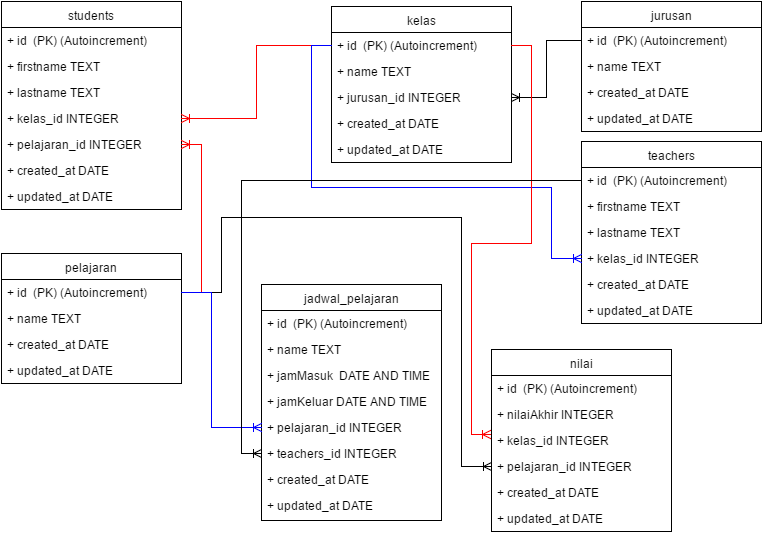

The diagram above was exported from draw.io. Its source (the exported page's mxGraphModel, read from the mxfile embedded in the PNG):
<mxGraphModel dx="872" dy="408" grid="1" gridSize="10" guides="1" tooltips="1" connect="1" arrows="1" fold="1" page="1" pageScale="1" pageWidth="826" pageHeight="1169" background="#ffffff" math="0" shadow="0">
  <root>
    <mxCell id="0" />
    <mxCell id="1" parent="0" />
    <mxCell id="2" value="students" style="swimlane;html=1;fontStyle=0;childLayout=stackLayout;horizontal=1;startSize=26;fillColor=none;horizontalStack=0;resizeParent=1;resizeLast=0;collapsible=1;marginBottom=0;swimlaneFillColor=#ffffff;" vertex="1" parent="1">
      <mxGeometry x="30" y="24" width="180" height="208" as="geometry" />
    </mxCell>
    <mxCell id="3" value="+ id &amp;nbsp;(PK) (Autoincrement)" style="text;html=1;strokeColor=none;fillColor=none;align=left;verticalAlign=top;spacingLeft=4;spacingRight=4;whiteSpace=wrap;overflow=hidden;rotatable=0;points=[[0,0.5],[1,0.5]];portConstraint=eastwest;" vertex="1" parent="2">
      <mxGeometry y="26" width="180" height="26" as="geometry" />
    </mxCell>
    <mxCell id="4" value="+ firstname TEXT" style="text;html=1;strokeColor=none;fillColor=none;align=left;verticalAlign=top;spacingLeft=4;spacingRight=4;whiteSpace=wrap;overflow=hidden;rotatable=0;points=[[0,0.5],[1,0.5]];portConstraint=eastwest;" vertex="1" parent="2">
      <mxGeometry y="52" width="180" height="26" as="geometry" />
    </mxCell>
    <mxCell id="5" value="+ lastname TEXT" style="text;html=1;strokeColor=none;fillColor=none;align=left;verticalAlign=top;spacingLeft=4;spacingRight=4;whiteSpace=wrap;overflow=hidden;rotatable=0;points=[[0,0.5],[1,0.5]];portConstraint=eastwest;" vertex="1" parent="2">
      <mxGeometry y="78" width="180" height="26" as="geometry" />
    </mxCell>
    <mxCell id="6" value="+ kelas_id INTEGER" style="text;html=1;strokeColor=none;fillColor=none;align=left;verticalAlign=top;spacingLeft=4;spacingRight=4;whiteSpace=wrap;overflow=hidden;rotatable=0;points=[[0,0.5],[1,0.5]];portConstraint=eastwest;" vertex="1" parent="2">
      <mxGeometry y="104" width="180" height="26" as="geometry" />
    </mxCell>
    <mxCell id="7" value="+ pelajaran_id INTEGER" style="text;html=1;strokeColor=none;fillColor=none;align=left;verticalAlign=top;spacingLeft=4;spacingRight=4;whiteSpace=wrap;overflow=hidden;rotatable=0;points=[[0,0.5],[1,0.5]];portConstraint=eastwest;" vertex="1" parent="2">
      <mxGeometry y="130" width="180" height="26" as="geometry" />
    </mxCell>
    <mxCell id="8" value="+ created_at DATE" style="text;html=1;strokeColor=none;fillColor=none;align=left;verticalAlign=top;spacingLeft=4;spacingRight=4;whiteSpace=wrap;overflow=hidden;rotatable=0;points=[[0,0.5],[1,0.5]];portConstraint=eastwest;" vertex="1" parent="2">
      <mxGeometry y="156" width="180" height="26" as="geometry" />
    </mxCell>
    <mxCell id="9" value="+ updated_at DATE" style="text;html=1;strokeColor=none;fillColor=none;align=left;verticalAlign=top;spacingLeft=4;spacingRight=4;whiteSpace=wrap;overflow=hidden;rotatable=0;points=[[0,0.5],[1,0.5]];portConstraint=eastwest;" vertex="1" parent="2">
      <mxGeometry y="182" width="180" height="26" as="geometry" />
    </mxCell>
    <mxCell id="10" value="kelas" style="swimlane;html=1;fontStyle=0;childLayout=stackLayout;horizontal=1;startSize=26;fillColor=none;horizontalStack=0;resizeParent=1;resizeLast=0;collapsible=1;marginBottom=0;swimlaneFillColor=#ffffff;" vertex="1" parent="1">
      <mxGeometry x="360" y="29" width="180" height="156" as="geometry" />
    </mxCell>
    <mxCell id="11" value="+ id &amp;nbsp;(PK) (Autoincrement)" style="text;html=1;strokeColor=none;fillColor=none;align=left;verticalAlign=top;spacingLeft=4;spacingRight=4;whiteSpace=wrap;overflow=hidden;rotatable=0;points=[[0,0.5],[1,0.5]];portConstraint=eastwest;" vertex="1" parent="10">
      <mxGeometry y="26" width="180" height="26" as="geometry" />
    </mxCell>
    <mxCell id="12" value="+ name TEXT" style="text;html=1;strokeColor=none;fillColor=none;align=left;verticalAlign=top;spacingLeft=4;spacingRight=4;whiteSpace=wrap;overflow=hidden;rotatable=0;points=[[0,0.5],[1,0.5]];portConstraint=eastwest;" vertex="1" parent="10">
      <mxGeometry y="52" width="180" height="26" as="geometry" />
    </mxCell>
    <mxCell id="13" value="+ jurusan_id INTEGER" style="text;html=1;strokeColor=none;fillColor=none;align=left;verticalAlign=top;spacingLeft=4;spacingRight=4;whiteSpace=wrap;overflow=hidden;rotatable=0;points=[[0,0.5],[1,0.5]];portConstraint=eastwest;" vertex="1" parent="10">
      <mxGeometry y="78" width="180" height="26" as="geometry" />
    </mxCell>
    <mxCell id="16" value="+ created_at DATE" style="text;html=1;strokeColor=none;fillColor=none;align=left;verticalAlign=top;spacingLeft=4;spacingRight=4;whiteSpace=wrap;overflow=hidden;rotatable=0;points=[[0,0.5],[1,0.5]];portConstraint=eastwest;" vertex="1" parent="10">
      <mxGeometry y="104" width="180" height="26" as="geometry" />
    </mxCell>
    <mxCell id="17" value="+ updated_at DATE" style="text;html=1;strokeColor=none;fillColor=none;align=left;verticalAlign=top;spacingLeft=4;spacingRight=4;whiteSpace=wrap;overflow=hidden;rotatable=0;points=[[0,0.5],[1,0.5]];portConstraint=eastwest;" vertex="1" parent="10">
      <mxGeometry y="130" width="180" height="26" as="geometry" />
    </mxCell>
    <mxCell id="18" value="teachers" style="swimlane;html=1;fontStyle=0;childLayout=stackLayout;horizontal=1;startSize=26;fillColor=none;horizontalStack=0;resizeParent=1;resizeLast=0;collapsible=1;marginBottom=0;swimlaneFillColor=#ffffff;" vertex="1" parent="1">
      <mxGeometry x="610" y="164" width="180" height="182" as="geometry" />
    </mxCell>
    <mxCell id="19" value="+ id &amp;nbsp;(PK) (Autoincrement)" style="text;html=1;strokeColor=none;fillColor=none;align=left;verticalAlign=top;spacingLeft=4;spacingRight=4;whiteSpace=wrap;overflow=hidden;rotatable=0;points=[[0,0.5],[1,0.5]];portConstraint=eastwest;" vertex="1" parent="18">
      <mxGeometry y="26" width="180" height="26" as="geometry" />
    </mxCell>
    <mxCell id="25" value="+ firstname TEXT" style="text;html=1;strokeColor=none;fillColor=none;align=left;verticalAlign=top;spacingLeft=4;spacingRight=4;whiteSpace=wrap;overflow=hidden;rotatable=0;points=[[0,0.5],[1,0.5]];portConstraint=eastwest;" vertex="1" parent="18">
      <mxGeometry y="52" width="180" height="26" as="geometry" />
    </mxCell>
    <mxCell id="26" value="+ lastname TEXT" style="text;html=1;strokeColor=none;fillColor=none;align=left;verticalAlign=top;spacingLeft=4;spacingRight=4;whiteSpace=wrap;overflow=hidden;rotatable=0;points=[[0,0.5],[1,0.5]];portConstraint=eastwest;" vertex="1" parent="18">
      <mxGeometry y="78" width="180" height="26" as="geometry" />
    </mxCell>
    <mxCell id="27" value="+ kelas_id INTEGER" style="text;html=1;strokeColor=none;fillColor=none;align=left;verticalAlign=top;spacingLeft=4;spacingRight=4;whiteSpace=wrap;overflow=hidden;rotatable=0;points=[[0,0.5],[1,0.5]];portConstraint=eastwest;" vertex="1" parent="18">
      <mxGeometry y="104" width="180" height="26" as="geometry" />
    </mxCell>
    <mxCell id="28" value="+ created_at DATE" style="text;html=1;strokeColor=none;fillColor=none;align=left;verticalAlign=top;spacingLeft=4;spacingRight=4;whiteSpace=wrap;overflow=hidden;rotatable=0;points=[[0,0.5],[1,0.5]];portConstraint=eastwest;" vertex="1" parent="18">
      <mxGeometry y="130" width="180" height="26" as="geometry" />
    </mxCell>
    <mxCell id="29" value="+ updated_at DATE" style="text;html=1;strokeColor=none;fillColor=none;align=left;verticalAlign=top;spacingLeft=4;spacingRight=4;whiteSpace=wrap;overflow=hidden;rotatable=0;points=[[0,0.5],[1,0.5]];portConstraint=eastwest;" vertex="1" parent="18">
      <mxGeometry y="156" width="180" height="26" as="geometry" />
    </mxCell>
    <mxCell id="58" style="edgeStyle=orthogonalEdgeStyle;rounded=0;html=1;entryX=1;entryY=0.5;startArrow=none;startFill=0;endArrow=ERoneToMany;endFill=0;jettySize=auto;orthogonalLoop=1;exitX=1;exitY=0.5;strokeColor=#FF0000;" edge="1" parent="1" source="35" target="7">
      <mxGeometry relative="1" as="geometry">
        <Array as="points">
          <mxPoint x="230" y="315" />
          <mxPoint x="230" y="167" />
        </Array>
      </mxGeometry>
    </mxCell>
    <mxCell id="34" value="pelajaran" style="swimlane;html=1;fontStyle=0;childLayout=stackLayout;horizontal=1;startSize=26;fillColor=none;horizontalStack=0;resizeParent=1;resizeLast=0;collapsible=1;marginBottom=0;swimlaneFillColor=#ffffff;" vertex="1" parent="1">
      <mxGeometry x="30" y="276" width="180" height="130" as="geometry" />
    </mxCell>
    <mxCell id="35" value="+ id &amp;nbsp;(PK) (Autoincrement)" style="text;html=1;strokeColor=none;fillColor=none;align=left;verticalAlign=top;spacingLeft=4;spacingRight=4;whiteSpace=wrap;overflow=hidden;rotatable=0;points=[[0,0.5],[1,0.5]];portConstraint=eastwest;" vertex="1" parent="34">
      <mxGeometry y="26" width="180" height="26" as="geometry" />
    </mxCell>
    <mxCell id="36" value="+ name TEXT" style="text;html=1;strokeColor=none;fillColor=none;align=left;verticalAlign=top;spacingLeft=4;spacingRight=4;whiteSpace=wrap;overflow=hidden;rotatable=0;points=[[0,0.5],[1,0.5]];portConstraint=eastwest;" vertex="1" parent="34">
      <mxGeometry y="52" width="180" height="26" as="geometry" />
    </mxCell>
    <mxCell id="38" value="+ created_at DATE" style="text;html=1;strokeColor=none;fillColor=none;align=left;verticalAlign=top;spacingLeft=4;spacingRight=4;whiteSpace=wrap;overflow=hidden;rotatable=0;points=[[0,0.5],[1,0.5]];portConstraint=eastwest;" vertex="1" parent="34">
      <mxGeometry y="78" width="180" height="26" as="geometry" />
    </mxCell>
    <mxCell id="39" value="+ updated_at DATE" style="text;html=1;strokeColor=none;fillColor=none;align=left;verticalAlign=top;spacingLeft=4;spacingRight=4;whiteSpace=wrap;overflow=hidden;rotatable=0;points=[[0,0.5],[1,0.5]];portConstraint=eastwest;" vertex="1" parent="34">
      <mxGeometry y="104" width="180" height="26" as="geometry" />
    </mxCell>
    <mxCell id="40" value="nilai" style="swimlane;html=1;fontStyle=0;childLayout=stackLayout;horizontal=1;startSize=26;fillColor=none;horizontalStack=0;resizeParent=1;resizeLast=0;collapsible=1;marginBottom=0;swimlaneFillColor=#ffffff;" vertex="1" parent="1">
      <mxGeometry x="520" y="372" width="180" height="182" as="geometry" />
    </mxCell>
    <mxCell id="41" value="+ id &amp;nbsp;(PK) (Autoincrement)" style="text;html=1;strokeColor=none;fillColor=none;align=left;verticalAlign=top;spacingLeft=4;spacingRight=4;whiteSpace=wrap;overflow=hidden;rotatable=0;points=[[0,0.5],[1,0.5]];portConstraint=eastwest;" vertex="1" parent="40">
      <mxGeometry y="26" width="180" height="26" as="geometry" />
    </mxCell>
    <mxCell id="42" value="+ nilaiAkhir INTEGER" style="text;html=1;strokeColor=none;fillColor=none;align=left;verticalAlign=top;spacingLeft=4;spacingRight=4;whiteSpace=wrap;overflow=hidden;rotatable=0;points=[[0,0.5],[1,0.5]];portConstraint=eastwest;" vertex="1" parent="40">
      <mxGeometry y="52" width="180" height="26" as="geometry" />
    </mxCell>
    <mxCell id="45" value="+ kelas_id INTEGER" style="text;html=1;strokeColor=none;fillColor=none;align=left;verticalAlign=top;spacingLeft=4;spacingRight=4;whiteSpace=wrap;overflow=hidden;rotatable=0;points=[[0,0.5],[1,0.5]];portConstraint=eastwest;" vertex="1" parent="40">
      <mxGeometry y="78" width="180" height="26" as="geometry" />
    </mxCell>
    <mxCell id="46" value="+ pelajaran_id INTEGER" style="text;html=1;strokeColor=none;fillColor=none;align=left;verticalAlign=top;spacingLeft=4;spacingRight=4;whiteSpace=wrap;overflow=hidden;rotatable=0;points=[[0,0.5],[1,0.5]];portConstraint=eastwest;" vertex="1" parent="40">
      <mxGeometry y="104" width="180" height="26" as="geometry" />
    </mxCell>
    <mxCell id="43" value="+ created_at DATE" style="text;html=1;strokeColor=none;fillColor=none;align=left;verticalAlign=top;spacingLeft=4;spacingRight=4;whiteSpace=wrap;overflow=hidden;rotatable=0;points=[[0,0.5],[1,0.5]];portConstraint=eastwest;" vertex="1" parent="40">
      <mxGeometry y="130" width="180" height="26" as="geometry" />
    </mxCell>
    <mxCell id="44" value="+ updated_at DATE" style="text;html=1;strokeColor=none;fillColor=none;align=left;verticalAlign=top;spacingLeft=4;spacingRight=4;whiteSpace=wrap;overflow=hidden;rotatable=0;points=[[0,0.5],[1,0.5]];portConstraint=eastwest;" vertex="1" parent="40">
      <mxGeometry y="156" width="180" height="26" as="geometry" />
    </mxCell>
    <mxCell id="47" value="jadwal_pelajaran" style="swimlane;html=1;fontStyle=0;childLayout=stackLayout;horizontal=1;startSize=26;fillColor=none;horizontalStack=0;resizeParent=1;resizeLast=0;collapsible=1;marginBottom=0;swimlaneFillColor=#ffffff;" vertex="1" parent="1">
      <mxGeometry x="290" y="307" width="180" height="236" as="geometry" />
    </mxCell>
    <mxCell id="48" value="+ id &amp;nbsp;(PK) (Autoincrement)" style="text;html=1;strokeColor=none;fillColor=none;align=left;verticalAlign=top;spacingLeft=4;spacingRight=4;whiteSpace=wrap;overflow=hidden;rotatable=0;points=[[0,0.5],[1,0.5]];portConstraint=eastwest;" vertex="1" parent="47">
      <mxGeometry y="26" width="180" height="26" as="geometry" />
    </mxCell>
    <mxCell id="52" value="+ name TEXT" style="text;html=1;strokeColor=none;fillColor=none;align=left;verticalAlign=top;spacingLeft=4;spacingRight=4;whiteSpace=wrap;overflow=hidden;rotatable=0;points=[[0,0.5],[1,0.5]];portConstraint=eastwest;" vertex="1" parent="47">
      <mxGeometry y="52" width="180" height="26" as="geometry" />
    </mxCell>
    <mxCell id="49" value="+ jamMasuk &amp;nbsp;DATE AND TIME" style="text;html=1;strokeColor=none;fillColor=none;align=left;verticalAlign=top;spacingLeft=4;spacingRight=4;whiteSpace=wrap;overflow=hidden;rotatable=0;points=[[0,0.5],[1,0.5]];portConstraint=eastwest;" vertex="1" parent="47">
      <mxGeometry y="78" width="180" height="26" as="geometry" />
    </mxCell>
    <mxCell id="50" value="+ jamKeluar DATE AND TIME" style="text;html=1;strokeColor=none;fillColor=none;align=left;verticalAlign=top;spacingLeft=4;spacingRight=4;whiteSpace=wrap;overflow=hidden;rotatable=0;points=[[0,0.5],[1,0.5]];portConstraint=eastwest;" vertex="1" parent="47">
      <mxGeometry y="104" width="180" height="26" as="geometry" />
    </mxCell>
    <mxCell id="51" value="+ pelajaran_id INTEGER" style="text;html=1;strokeColor=none;fillColor=none;align=left;verticalAlign=top;spacingLeft=4;spacingRight=4;whiteSpace=wrap;overflow=hidden;rotatable=0;points=[[0,0.5],[1,0.5]];portConstraint=eastwest;" vertex="1" parent="47">
      <mxGeometry y="130" width="180" height="26" as="geometry" />
    </mxCell>
    <mxCell id="53" value="+ teachers_id INTEGER" style="text;html=1;strokeColor=none;fillColor=none;align=left;verticalAlign=top;spacingLeft=4;spacingRight=4;whiteSpace=wrap;overflow=hidden;rotatable=0;points=[[0,0.5],[1,0.5]];portConstraint=eastwest;" vertex="1" parent="47">
      <mxGeometry y="156" width="180" height="26" as="geometry" />
    </mxCell>
    <mxCell id="56" value="+ created_at DATE" style="text;html=1;strokeColor=none;fillColor=none;align=left;verticalAlign=top;spacingLeft=4;spacingRight=4;whiteSpace=wrap;overflow=hidden;rotatable=0;points=[[0,0.5],[1,0.5]];portConstraint=eastwest;" vertex="1" parent="47">
      <mxGeometry y="182" width="180" height="26" as="geometry" />
    </mxCell>
    <mxCell id="57" value="+ updated_at DATE" style="text;html=1;strokeColor=none;fillColor=none;align=left;verticalAlign=top;spacingLeft=4;spacingRight=4;whiteSpace=wrap;overflow=hidden;rotatable=0;points=[[0,0.5],[1,0.5]];portConstraint=eastwest;" vertex="1" parent="47">
      <mxGeometry y="208" width="180" height="26" as="geometry" />
    </mxCell>
    <mxCell id="59" style="edgeStyle=orthogonalEdgeStyle;rounded=0;html=1;entryX=1;entryY=0.5;startArrow=none;startFill=0;endArrow=ERoneToMany;endFill=0;jettySize=auto;orthogonalLoop=1;strokeColor=#FF0000;" edge="1" parent="1" source="11" target="6">
      <mxGeometry relative="1" as="geometry" />
    </mxCell>
    <mxCell id="60" value="jurusan" style="swimlane;html=1;fontStyle=0;childLayout=stackLayout;horizontal=1;startSize=26;fillColor=none;horizontalStack=0;resizeParent=1;resizeLast=0;collapsible=1;marginBottom=0;swimlaneFillColor=#ffffff;" vertex="1" parent="1">
      <mxGeometry x="610" y="24" width="180" height="130" as="geometry" />
    </mxCell>
    <mxCell id="61" value="+ id &amp;nbsp;(PK) (Autoincrement)" style="text;html=1;strokeColor=none;fillColor=none;align=left;verticalAlign=top;spacingLeft=4;spacingRight=4;whiteSpace=wrap;overflow=hidden;rotatable=0;points=[[0,0.5],[1,0.5]];portConstraint=eastwest;" vertex="1" parent="60">
      <mxGeometry y="26" width="180" height="26" as="geometry" />
    </mxCell>
    <mxCell id="62" value="+ name TEXT" style="text;html=1;strokeColor=none;fillColor=none;align=left;verticalAlign=top;spacingLeft=4;spacingRight=4;whiteSpace=wrap;overflow=hidden;rotatable=0;points=[[0,0.5],[1,0.5]];portConstraint=eastwest;" vertex="1" parent="60">
      <mxGeometry y="52" width="180" height="26" as="geometry" />
    </mxCell>
    <mxCell id="65" value="+ created_at DATE" style="text;html=1;strokeColor=none;fillColor=none;align=left;verticalAlign=top;spacingLeft=4;spacingRight=4;whiteSpace=wrap;overflow=hidden;rotatable=0;points=[[0,0.5],[1,0.5]];portConstraint=eastwest;" vertex="1" parent="60">
      <mxGeometry y="78" width="180" height="26" as="geometry" />
    </mxCell>
    <mxCell id="66" value="+ updated_at DATE" style="text;html=1;strokeColor=none;fillColor=none;align=left;verticalAlign=top;spacingLeft=4;spacingRight=4;whiteSpace=wrap;overflow=hidden;rotatable=0;points=[[0,0.5],[1,0.5]];portConstraint=eastwest;" vertex="1" parent="60">
      <mxGeometry y="104" width="180" height="26" as="geometry" />
    </mxCell>
    <mxCell id="67" style="edgeStyle=orthogonalEdgeStyle;rounded=0;html=1;startArrow=none;startFill=0;endArrow=ERoneToMany;endFill=0;jettySize=auto;orthogonalLoop=1;" edge="1" parent="1" source="61" target="13">
      <mxGeometry relative="1" as="geometry" />
    </mxCell>
    <mxCell id="70" style="edgeStyle=orthogonalEdgeStyle;rounded=0;html=1;startArrow=none;startFill=0;endArrow=ERoneToMany;endFill=0;jettySize=auto;orthogonalLoop=1;strokeColor=#0000FF;entryX=0;entryY=0.5;" edge="1" parent="1" source="11" target="27">
      <mxGeometry relative="1" as="geometry">
        <Array as="points">
          <mxPoint x="340" y="68" />
          <mxPoint x="340" y="210" />
          <mxPoint x="580" y="210" />
          <mxPoint x="580" y="281" />
        </Array>
      </mxGeometry>
    </mxCell>
    <mxCell id="71" style="edgeStyle=orthogonalEdgeStyle;rounded=0;html=1;entryX=-0.006;entryY=0.269;entryPerimeter=0;startArrow=none;startFill=0;endArrow=ERoneToMany;endFill=0;jettySize=auto;orthogonalLoop=1;strokeColor=#FF0000;" edge="1" parent="1" source="11" target="45">
      <mxGeometry relative="1" as="geometry" />
    </mxCell>
    <mxCell id="72" style="edgeStyle=orthogonalEdgeStyle;rounded=0;html=1;entryX=0;entryY=0.5;startArrow=none;startFill=0;endArrow=ERoneToMany;endFill=0;jettySize=auto;orthogonalLoop=1;" edge="1" parent="1" source="35" target="46">
      <mxGeometry relative="1" as="geometry">
        <Array as="points">
          <mxPoint x="250" y="315" />
          <mxPoint x="250" y="240" />
          <mxPoint x="490" y="240" />
          <mxPoint x="490" y="489" />
        </Array>
      </mxGeometry>
    </mxCell>
    <mxCell id="73" style="edgeStyle=orthogonalEdgeStyle;rounded=0;html=1;entryX=0;entryY=0.5;startArrow=none;startFill=0;endArrow=ERoneToMany;endFill=0;jettySize=auto;orthogonalLoop=1;strokeColor=#0000FF;" edge="1" parent="1" source="35" target="51">
      <mxGeometry relative="1" as="geometry">
        <Array as="points">
          <mxPoint x="240" y="315" />
          <mxPoint x="240" y="450" />
        </Array>
      </mxGeometry>
    </mxCell>
    <mxCell id="74" style="edgeStyle=orthogonalEdgeStyle;rounded=0;html=1;entryX=0;entryY=0.5;startArrow=none;startFill=0;endArrow=ERoneToMany;endFill=0;jettySize=auto;orthogonalLoop=1;strokeColor=#000000;" edge="1" parent="1" source="19" target="53">
      <mxGeometry relative="1" as="geometry">
        <Array as="points">
          <mxPoint x="270" y="203" />
          <mxPoint x="270" y="476" />
        </Array>
      </mxGeometry>
    </mxCell>
  </root>
</mxGraphModel>